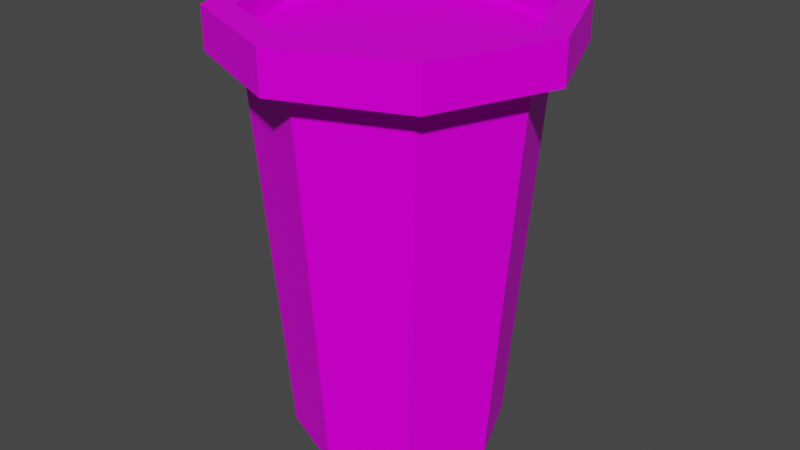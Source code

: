 # Source: TrashCan.blend  (saved by Blender 2.90.8; exported with 4.5.12 LTS)
import bpy
from mathutils import Matrix  # noqa: F401  (used for matrix-valued properties, if any)

bpy.ops.wm.read_factory_settings(use_empty=True)
scene = bpy.context.scene
scene.name = 'Scene'

# ---- collections
col_collection = bpy.data.collections.new('Collection'); scene.collection.children.link(col_collection)

# ---- images (referenced by path relative to the original .blend; pixels are not part of the script)
import os
ASSET_DIR = os.environ.get("B2B_ASSET_DIR", "")  # directory of the original .blend (textures are referenced by path, not embedded)
HERE = os.path.dirname(os.path.abspath(__file__))  # packed textures are extracted next to this script under _unpacked/

def load_image(name, relpath, width, height, colorspace="sRGB"):
    """Load a texture the original file referenced (path relative to the .blend, or extracted next to this script)."""
    p = next((c for c in (os.path.join(HERE, relpath), os.path.join(ASSET_DIR, relpath)) if relpath and os.path.exists(c)), "")
    if p:
        img = bpy.data.images.load(p, check_existing=True)
        img.name = name
    else:  # same state as the original file: an image datablock whose file is absent (Cycles renders it pink)
        img = bpy.data.images.new(name, width, height)
        img.source = "FILE"
        img.filepath = "//" + (relpath or name)
    img.colorspace_settings.name = colorspace
    return img
img_palette_png = load_image('Palette.png', 'Palette.png', 1024, 1024, 'sRGB')

# ---- materials (node trees are filled in below, after node groups)
mat_trashcan = bpy.data.materials.new('TrashCan')
mat_trashcan.alpha_threshold = 0.0
mat_trashcan.use_transparent_shadow = False
mat_trashcan.line_color = (0.0, 0.0, 0.0, 1.0)

# ---- material node trees
mat_trashcan.use_nodes = True; mat_trashcan.node_tree.nodes.clear()
_N = mat_trashcan.node_tree.nodes; _L = mat_trashcan.node_tree.links
n0 = _N.new('ShaderNodeOutputMaterial'); n0.name = 'Material Output'; n0.location = (300, 300)
n1 = _N.new('ShaderNodeBsdfPrincipled'); n1.name = 'Principled BSDF'; n1.location = (10, 300)
n1.distribution = 'GGX'
n1.subsurface_method = 'BURLEY'
n1.inputs[2].default_value = 0.4
n1.inputs[3].default_value = 1.45
n1.inputs[13].default_value = 0.05319
n1.inputs[27].default_value = (0.0, 0.0, 0.0, 1.0)
n1.inputs[28].default_value = 1.0
n2 = _N.new('ShaderNodeTexImage'); n2.name = 'Image Texture'; n2.location = (-280, 280)
n2.image = img_palette_png
_L.new(n1.outputs[0], n0.inputs[0])
_L.new(n2.outputs[0], n1.inputs[0])
n0.is_active_output = True

# ---- world
world_world = bpy.data.worlds.new('World'); scene.world = world_world
world_world.use_nodes = True; world_world.node_tree.nodes.clear()
_N = world_world.node_tree.nodes; _L = world_world.node_tree.links
n0 = _N.new('ShaderNodeOutputWorld'); n0.name = 'World Output'; n0.location = (300, 300)
n1 = _N.new('ShaderNodeBackground'); n1.name = 'Background'; n1.location = (10, 300)
n1.inputs[0].default_value = (0.05088, 0.05088, 0.05088, 1.0)
_L.new(n1.outputs[0], n0.inputs[0])
n0.is_active_output = True
world_world.color = (0.05088, 0.05088, 0.05088)
world_world.use_sun_shadow = False
world_world.sun_shadow_jitter_overblur = 0.0

# ---- meshes
me_trashcan = bpy.data.meshes.new('TrashCan')
me_trashcan.from_pydata([(2.384e-09, 0.77, 0.0), (0.0, 1.0, 2.844), (0.5445, 0.5445, 0.0), (0.7071, 0.7071, 2.844), (0.77, -3.12e-08, 0.0), (1.0, -4.371e-08, 2.844), (0.5445, -0.5445, 0.0), (0.7071, -0.7071, 2.844), (-6.493e-08, -0.77, 0.0), (-8.742e-08, -1.0, 2.844), (-0.5445, -0.5445, 0.0), (-0.7071, -0.7071, 2.844), (-0.77, 1.164e-08, 0.0), (-1.0, 1.192e-08, 2.844), (-0.5445, 0.5445, 0.0), (-0.7071, 0.7071, 2.844), (0.8658, 0.8658, 2.844), (1.672e-09, 1.224, 2.844), (1.224, -5.519e-08, 2.844), (0.8658, -0.8658, 2.844), (-1.054e-07, -1.224, 2.844), (-0.8658, -0.8658, 2.844), (-1.224, 1.293e-08, 2.844), (-0.8658, 0.8658, 2.844), (0.8658, 0.8658, 3.141), (1.003e-08, 1.224, 3.141), (1.224, -5.519e-08, 3.141), (0.8658, -0.8658, 3.141), (-9.702e-08, -1.224, 3.141), (-0.8658, -0.8658, 3.141), (-1.224, 1.293e-08, 3.141), (-0.8658, 0.8658, 3.141), (0.7156, 0.7156, 3.141), (1.826e-09, 1.012, 3.141), (1.012, -4.691e-08, 3.141), (0.7156, -0.7156, 3.141), (-8.665e-08, -1.012, 3.141), (-0.7156, -0.7156, 3.141), (-1.012, 9.393e-09, 3.141), (-0.7156, 0.7156, 3.141), (0.7156, 0.7156, 2.954), (1.826e-09, 1.012, 2.954), (1.012, -4.691e-08, 2.954), (0.7156, -0.7156, 2.954), (-8.665e-08, -1.012, 2.954), (-0.7156, -0.7156, 2.954), (-1.012, 9.393e-09, 2.954), (-0.7156, 0.7156, 2.954)], [], [(0, 1, 3, 2), (2, 3, 5, 4), (4, 5, 7, 6), (6, 7, 9, 8), (8, 9, 11, 10), (10, 11, 13, 12), (5, 3, 16, 18), (12, 13, 15, 14), (14, 15, 1, 0), (0, 2, 4, 6, 8, 10, 12, 14), (22, 21, 29, 30), (11, 9, 20, 21), (1, 15, 23, 17), (3, 1, 17, 16), (7, 5, 18, 19), (13, 11, 21, 22), (9, 7, 19, 20), (15, 13, 22, 23), (24, 25, 33, 32), (20, 19, 27, 28), (18, 16, 24, 26), (23, 22, 30, 31), (21, 20, 28, 29), (19, 18, 26, 27), (16, 17, 25, 24), (17, 23, 31, 25), (39, 38, 46, 47), (25, 31, 39, 33), (30, 29, 37, 38), (28, 27, 35, 36), (26, 24, 32, 34), (31, 30, 38, 39), (29, 28, 36, 37), (27, 26, 34, 35), (40, 41, 47, 46, 45, 44, 43, 42), (37, 36, 44, 45), (35, 34, 42, 43), (32, 33, 41, 40), (33, 39, 47, 41), (38, 37, 45, 46), (36, 35, 43, 44), (34, 32, 40, 42)])
_uv = me_trashcan.uv_layers.new(name='UVMap')
_uv.uv.foreach_set('vector', [0.9413, 0.8418, 0.9434, 0.7698, 0.9566, 0.7701, 0.9514, 0.8421, 0.9208, 0.8423, 0.9185, 0.7847, 0.9334, 0.7845, 0.9322, 0.8422, 0.9322, 0.8422, 0.9334, 0.7845, 0.9439, 0.7847, 0.9403, 0.8423, 0.9226, 0.8336, 0.9185, 0.7755, 0.9291, 0.7752, 0.9308, 0.8334, 0.9308, 0.8334, 0.9291, 0.7752, 0.9441, 0.7752, 0.9424, 0.8334, 0.9424, 0.8334, 0.9441, 0.7752, 0.9548, 0.7755, 0.9506, 0.8336, 0.941, 0.7761, 0.9203, 0.7761, 0.918, 0.7703, 0.9433, 0.7703, 0.9168, 0.8421, 0.9117, 0.7701, 0.9248, 0.7698, 0.927, 0.8418, 0.927, 0.8418, 0.9248, 0.7698, 0.9434, 0.7698, 0.9413, 0.8418, 0.9101, 0.8143, 0.9101, 0.7901, 0.9265, 0.7729, 0.9499, 0.7729, 0.9663, 0.7901, 0.9663, 0.8143, 0.9499, 0.8314, 0.9265, 0.8314, 0.1771, 0.8932, 0.1767, 0.9116, 0.1687, 0.9116, 0.1692, 0.8932, 0.941, 0.8281, 0.9556, 0.8129, 0.9612, 0.8153, 0.9433, 0.8339, 0.9057, 0.7914, 0.9057, 0.8129, 0.9001, 0.8153, 0.9001, 0.7889, 0.9203, 0.7761, 0.9057, 0.7914, 0.9001, 0.7889, 0.918, 0.7703, 0.9556, 0.7914, 0.941, 0.7761, 0.9433, 0.7703, 0.9612, 0.7889, 0.9203, 0.8281, 0.941, 0.8281, 0.9433, 0.8339, 0.918, 0.8339, 0.9556, 0.8129, 0.9556, 0.7914, 0.9612, 0.7889, 0.9612, 0.8153, 0.9057, 0.8129, 0.9203, 0.8281, 0.918, 0.8339, 0.9001, 0.8153, 0.2188, 0.9149, 0.2188, 0.9404, 0.2137, 0.9382, 0.2137, 0.9172, 0.1767, 0.9377, 0.1771, 0.9561, 0.1692, 0.9561, 0.1687, 0.9377, 0.1858, 0.9116, 0.1858, 0.9377, 0.1779, 0.9377, 0.1779, 0.9116, 0.195, 0.9185, 0.1952, 0.9369, 0.1873, 0.9368, 0.187, 0.9184, 0.1767, 0.9116, 0.1767, 0.9377, 0.1687, 0.9377, 0.1687, 0.9116, 0.1863, 0.8932, 0.1858, 0.9116, 0.1779, 0.9116, 0.1783, 0.8932, 0.1858, 0.9377, 0.1863, 0.9561, 0.1783, 0.9561, 0.1779, 0.9377, 0.1952, 0.8925, 0.195, 0.9185, 0.187, 0.9184, 0.1873, 0.8924, 0.2117, 0.8927, 0.2113, 0.9079, 0.2063, 0.9079, 0.2067, 0.8927, 0.2188, 0.9404, 0.2015, 0.9584, 0.1994, 0.9531, 0.2137, 0.9382, 0.1771, 0.9584, 0.1598, 0.9404, 0.1649, 0.9382, 0.1792, 0.9531, 0.1598, 0.9149, 0.1771, 0.897, 0.1792, 0.9023, 0.1649, 0.9172, 0.2015, 0.897, 0.2188, 0.9149, 0.2137, 0.9172, 0.1994, 0.9023, 0.2015, 0.9584, 0.1771, 0.9584, 0.1792, 0.9531, 0.1994, 0.9531, 0.1598, 0.9404, 0.1598, 0.9149, 0.1649, 0.9172, 0.1649, 0.9382, 0.1771, 0.897, 0.2015, 0.897, 0.1994, 0.9023, 0.1792, 0.9023, 0.05585, 0.9654, 0.04108, 0.95, 0.04108, 0.9283, 0.05585, 0.913, 0.07674, 0.913, 0.09151, 0.9283, 0.09151, 0.95, 0.07674, 0.9654, 0.2113, 0.9295, 0.2117, 0.9447, 0.2067, 0.9447, 0.2063, 0.9295, 0.1986, 0.9328, 0.1991, 0.9654, 0.1884, 0.9653, 0.1879, 0.9326, 0.2055, 0.9079, 0.2055, 0.9295, 0.2005, 0.9295, 0.2005, 0.9079, 0.2055, 0.9295, 0.2058, 0.9447, 0.2008, 0.9447, 0.2005, 0.9295, 0.2113, 0.9079, 0.2113, 0.9295, 0.2063, 0.9295, 0.2063, 0.9079, 0.1991, 0.8866, 0.1986, 0.9328, 0.1879, 0.9326, 0.1884, 0.8865, 0.2058, 0.8927, 0.2055, 0.9079, 0.2005, 0.9079, 0.2008, 0.8927])
me_trashcan.materials.append(mat_trashcan)
me_trashcan.use_remesh_fix_poles = True
me_trashcan.use_remesh_preserve_attributes = False
me_trashcan.use_mirror_vertex_groups = False
me_trashcan.update()

# ---- objects
ob_trashcan = bpy.data.objects.new('TrashCan', me_trashcan)

# ---- transforms, parenting, visibility, modifiers, constraints
ob_trashcan.location = (0.0, 0.0, 0.0)
ob_trashcan.lineart.crease_threshold = 0.0

# ---- collection membership
col_collection.objects.link(ob_trashcan)

# ---- scene / render settings (as saved in the file)
scene.frame_start = 1; scene.frame_end = 250; scene.frame_set(1)
scene.render.engine = 'BLENDER_EEVEE_NEXT'
scene.cycles.use_denoising = False
scene.cycles.samples = 128
scene.cycles.sampling_pattern = 'TABULATED_SOBOL'
scene.cycles.use_adaptive_sampling = False
scene.cycles.use_light_tree = False
scene.view_settings.view_transform = 'Filmic'
bpy.context.view_layer.update()

# ---- added for rendering (the .blend has no active camera and no usable light): camera, sun
cam_auto = bpy.data.cameras.new('AutoCamera')
cam_auto.lens = 50.0
cam_auto.sensor_width = 36.0
cam_auto.clip_end = 1000.0
ob_auto_camera = bpy.data.objects.new('AutoCamera', cam_auto)
scene.collection.objects.link(ob_auto_camera)
ob_auto_camera.location = (4.32617, -5.19141, 5.03168)
ob_auto_camera.rotation_euler = (1.09748, -7.21219e-08, 0.694738)
scene.camera = ob_auto_camera
light_auto_sun = bpy.data.lights.new('AutoSun', 'SUN')
light_auto_sun.energy = 3.0
light_auto_sun.angle = 0.0523599
ob_auto_sun = bpy.data.objects.new('AutoSun', light_auto_sun)
scene.collection.objects.link(ob_auto_sun)
ob_auto_sun.rotation_euler = (0.872665, 0.174533, 0.523599)
bpy.context.view_layer.update()
